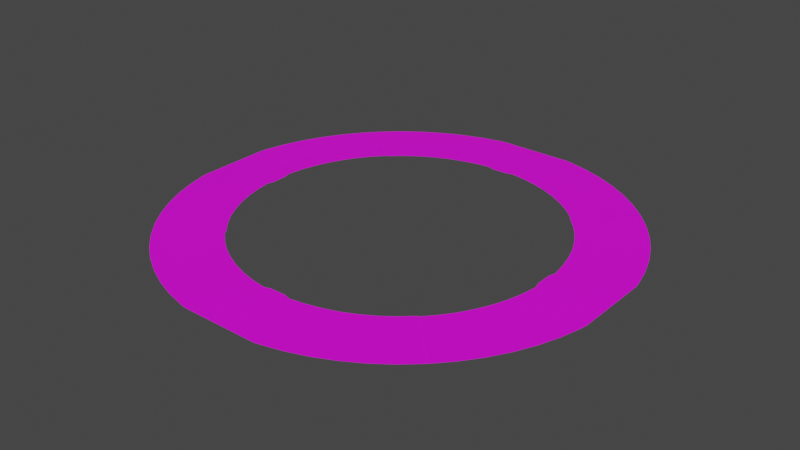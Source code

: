 # Source: StreetInner.blend  (saved by Blender 2.90.8; exported with 4.5.12 LTS)
import bpy
from mathutils import Matrix  # noqa: F401  (used for matrix-valued properties, if any)

bpy.ops.wm.read_factory_settings(use_empty=True)
scene = bpy.context.scene
scene.name = 'Scene'

# ---- collections
col_collection = bpy.data.collections.new('Collection'); scene.collection.children.link(col_collection)

# ---- images (referenced by path relative to the original .blend; pixels are not part of the script)
import os
ASSET_DIR = os.environ.get("B2B_ASSET_DIR", "")  # directory of the original .blend (textures are referenced by path, not embedded)
HERE = os.path.dirname(os.path.abspath(__file__))  # packed textures are extracted next to this script under _unpacked/

def load_image(name, relpath, width, height, colorspace="sRGB"):
    """Load a texture the original file referenced (path relative to the .blend, or extracted next to this script)."""
    p = next((c for c in (os.path.join(HERE, relpath), os.path.join(ASSET_DIR, relpath)) if relpath and os.path.exists(c)), "")
    if p:
        img = bpy.data.images.load(p, check_existing=True)
        img.name = name
    else:  # same state as the original file: an image datablock whose file is absent (Cycles renders it pink)
        img = bpy.data.images.new(name, width, height)
        img.source = "FILE"
        img.filepath = "//" + (relpath or name)
    img.colorspace_settings.name = colorspace
    return img
img_brick_2_png = load_image('brick_2.png', 'brick_2.png', 1024, 1024, 'sRGB')

# ---- materials (node trees are filled in below, after node groups)
mat_mainroad = bpy.data.materials.new('MainRoad')
mat_mainroad.use_transparent_shadow = False

# ---- material node trees
mat_mainroad.use_nodes = True; mat_mainroad.node_tree.nodes.clear()
_N = mat_mainroad.node_tree.nodes; _L = mat_mainroad.node_tree.links
n0 = _N.new('ShaderNodeBsdfPrincipled'); n0.name = 'Principled BSDF'; n0.location = (10, 300)
n0.distribution = 'GGX'
n0.subsurface_method = 'BURLEY'
n0.inputs[3].default_value = 1.45
n0.inputs[27].default_value = (0.0, 0.0, 0.0, 1.0)
n0.inputs[28].default_value = 1.0
n1 = _N.new('ShaderNodeOutputMaterial'); n1.name = 'Material Output'; n1.location = (300, 300)
n2 = _N.new('ShaderNodeTexImage'); n2.name = 'Image Texture'; n2.location = (-280, 280)
n2.image = img_brick_2_png
_L.new(n0.outputs[0], n1.inputs[0])
_L.new(n2.outputs[0], n0.inputs[0])
n1.is_active_output = True

# ---- world
world_world = bpy.data.worlds.new('World'); scene.world = world_world
world_world.use_nodes = True; world_world.node_tree.nodes.clear()
_N = world_world.node_tree.nodes; _L = world_world.node_tree.links
n0 = _N.new('ShaderNodeOutputWorld'); n0.name = 'World Output'; n0.location = (300, 300)
n1 = _N.new('ShaderNodeBackground'); n1.name = 'Background'; n1.location = (10, 300)
n1.inputs[0].default_value = (0.05088, 0.05088, 0.05088, 1.0)
_L.new(n1.outputs[0], n0.inputs[0])
n0.is_active_output = True
world_world.color = (0.05088, 0.05088, 0.05088)
world_world.use_sun_shadow = False
world_world.sun_shadow_jitter_overblur = 0.0

# ---- meshes
me_circle_003 = bpy.data.meshes.new('Circle.003')
me_circle_003.from_pydata([(-10.55, 53.06, 0.0), (-15.7, 51.77, 0.0), (-20.7, 49.98, 0.0), (-25.5, 47.71, 0.0), (-30.06, 44.98, 0.0), (-34.32, 41.82, 0.0), (-38.25, 38.25, 0.0), (38.25, 38.25, 0.0), (34.32, 41.82, 0.0), (30.06, 44.98, 0.0), (25.5, 47.71, 0.0), (20.7, 49.98, 0.0), (15.7, 51.77, 0.0), (10.55, 53.06, 0.0), (-9.276, 53.25, 0.0), (9.276, 53.25, 0.0), (-26.87, 26.87, 0.0), (27.03, 27.03, 0.0), (-23.82, 29.64, 0.0), (-20.88, 31.86, 0.0), (-17.67, 33.74, 0.0), (-14.37, 35.31, 0.0), (-10.87, 36.51, 0.0), (-7.252, 37.41, 0.0), (-3.648, 38.01, 0.0), (-1.862, 37.52, 0.0), (1.866, 37.53, 0.0), (3.623, 38.03, 0.0), (7.345, 37.47, 0.0), (10.98, 36.57, 0.0), (14.51, 35.33, 0.0), (17.88, 33.75, 0.0), (21.17, 31.85, 0.0), (24.15, 29.64, 0.0)], [], [(15, 14, 0, 1, 2, 3, 4, 5, 6, 16, 18, 19, 20, 21, 22, 23, 24, 25, 26, 27, 28, 29, 30, 31, 32, 33, 17, 7, 8, 9, 10, 11, 12, 13)])
_uv = me_circle_003.uv_layers.new(name='UVMap')
_uv.uv.foreach_set('vector', [5.677, 15.12, -4.677, 15.12, -5.39, 15.02, -8.265, 14.3, -11.05, 13.3, -13.73, 12.03, -16.27, 10.51, -18.65, 8.743, -20.85, 6.753, -14.49, 0.3969, -12.79, 1.945, -11.15, 3.183, -9.364, 4.232, -7.518, 5.112, -5.566, 5.782, -3.547, 6.279, -1.536, 6.614, -0.5391, 6.344, 1.541, 6.348, 2.522, 6.625, 4.599, 6.313, 6.629, 5.812, 8.598, 5.121, 10.48, 4.241, 12.32, 3.181, 13.98, 1.946, 15.59, 0.488, 21.85, 6.753, 19.65, 8.743, 17.27, 10.51, 14.73, 12.03, 12.05, 13.3, 9.265, 14.3, 6.391, 15.02])
me_circle_003.materials.append(mat_mainroad)
me_circle_003.use_remesh_fix_poles = True
me_circle_003.use_remesh_preserve_attributes = False
me_circle_003.use_mirror_vertex_groups = False
me_circle_003.update()

# ---- objects
ob_circle = bpy.data.objects.new('Circle', me_circle_003)
ob_empty_001 = bpy.data.objects.new('Empty.001', None)

# ---- transforms, parenting, visibility, modifiers, constraints
ob_circle.location = (0.0, 0.0, 0.0)
ob_circle.lineart.crease_threshold = 0.0
_m = ob_circle.modifiers.new('Array', 'ARRAY')
_m.count = 4
_m.constant_offset_displace = (0.0, 0.0, 0.0)
_m.use_relative_offset = False
_m.use_object_offset = True
_m.offset_object = ob_empty_001
ob_empty_001.location = (0.0, 0.0, 0.0)
ob_empty_001.rotation_euler = (0.0, 0.0, 1.571)
ob_empty_001.lineart.crease_threshold = 0.0

# ---- collection membership
col_collection.objects.link(ob_circle)
col_collection.objects.link(ob_empty_001)

# ---- scene / render settings (as saved in the file)
scene.frame_start = 1; scene.frame_end = 250; scene.frame_set(1)
scene.render.engine = 'BLENDER_EEVEE_NEXT'
scene.cycles.use_denoising = False
scene.cycles.samples = 128
scene.cycles.sampling_pattern = 'TABULATED_SOBOL'
scene.cycles.use_adaptive_sampling = False
scene.cycles.use_light_tree = False
scene.view_settings.view_transform = 'Filmic'
bpy.context.view_layer.update()

# ---- added for rendering (the .blend has no active camera and no usable light): camera, sun
cam_auto = bpy.data.cameras.new('AutoCamera')
cam_auto.lens = 50.0
cam_auto.sensor_width = 36.0
cam_auto.clip_end = 2445.61
ob_auto_camera = bpy.data.objects.new('AutoCamera', cam_auto)
scene.collection.objects.link(ob_auto_camera)
ob_auto_camera.location = (139.352, -167.222, 111.481)
ob_auto_camera.rotation_euler = (1.09748, -7.21219e-08, 0.694738)
scene.camera = ob_auto_camera
light_auto_sun = bpy.data.lights.new('AutoSun', 'SUN')
light_auto_sun.energy = 3.0
light_auto_sun.angle = 0.0523599
ob_auto_sun = bpy.data.objects.new('AutoSun', light_auto_sun)
scene.collection.objects.link(ob_auto_sun)
ob_auto_sun.rotation_euler = (0.872665, 0.174533, 0.523599)
bpy.context.view_layer.update()
